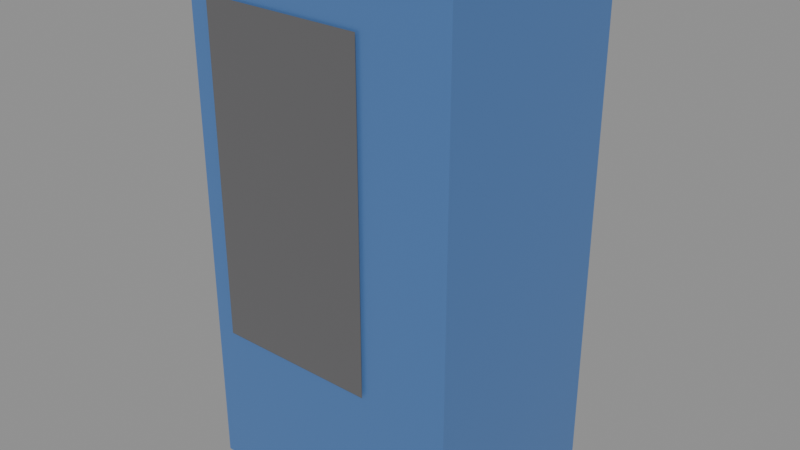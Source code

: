 # Source: vending_blue.blend  (saved by Blender 5.2.44; exported with 4.5.12 LTS)
import bpy
from mathutils import Matrix  # noqa: F401  (used for matrix-valued properties, if any)

bpy.ops.wm.read_factory_settings(use_empty=True)
scene = bpy.context.scene
scene.name = 'Scene'

# ---- materials (node trees are filled in below, after node groups)
mat_vending_body = bpy.data.materials.new('vending_body')
mat_vending_glow = bpy.data.materials.new('vending_glow')
mat_can_0 = bpy.data.materials.new('can_0')
mat_can_1 = bpy.data.materials.new('can_1')
mat_can_2 = bpy.data.materials.new('can_2')
mat_can_3 = bpy.data.materials.new('can_3')
mat_can_4 = bpy.data.materials.new('can_4')

# ---- material node trees
mat_vending_body.use_nodes = True; mat_vending_body.node_tree.nodes.clear()
_N = mat_vending_body.node_tree.nodes; _L = mat_vending_body.node_tree.links
n0 = _N.new('ShaderNodeBsdfPrincipled'); n0.name = 'Principled BSDF'; n0.location = (-200, 100)
n0.inputs[0].default_value = (0.1, 0.23, 0.54, 1.0)
n0.inputs[1].default_value = 0.3
n0.inputs[2].default_value = 0.4
n0.inputs[10].default_value = 0.005
n1 = _N.new('ShaderNodeOutputMaterial'); n1.name = 'Material Output'; n1.location = (200, 100)
_L.new(n0.outputs[0], n1.inputs[0])
n1.is_active_output = True
mat_vending_glow.use_nodes = True; mat_vending_glow.node_tree.nodes.clear()
_N = mat_vending_glow.node_tree.nodes; _L = mat_vending_glow.node_tree.links
n0 = _N.new('ShaderNodeBsdfPrincipled'); n0.name = 'Principled BSDF'; n0.location = (-200, 100)
n0.inputs[0].default_value = (0.07, 0.07, 0.07, 1.0)
n0.inputs[2].default_value = 0.3
n0.inputs[10].default_value = 0.005
n0.inputs[27].default_value = (0.96, 0.94, 1.0, 1.0)
n0.inputs[28].default_value = 0.05
n1 = _N.new('ShaderNodeOutputMaterial'); n1.name = 'Material Output'; n1.location = (200, 100)
_L.new(n0.outputs[0], n1.inputs[0])
n1.is_active_output = True
mat_can_0.use_nodes = True; mat_can_0.node_tree.nodes.clear()
_N = mat_can_0.node_tree.nodes; _L = mat_can_0.node_tree.links
n0 = _N.new('ShaderNodeBsdfPrincipled'); n0.name = 'Principled BSDF'; n0.location = (-200, 100)
n0.inputs[0].default_value = (0.07935, 0.8775, 0.2222, 1.0)
n0.inputs[10].default_value = 0.005
n1 = _N.new('ShaderNodeOutputMaterial'); n1.name = 'Material Output'; n1.location = (200, 100)
_L.new(n0.outputs[0], n1.inputs[0])
n1.is_active_output = True
mat_can_1.use_nodes = True; mat_can_1.node_tree.nodes.clear()
_N = mat_can_1.node_tree.nodes; _L = mat_can_1.node_tree.links
n0 = _N.new('ShaderNodeBsdfPrincipled'); n0.name = 'Principled BSDF'; n0.location = (-200, 100)
n0.inputs[0].default_value = (0.1207, 0.3724, 0.03358, 1.0)
n0.inputs[10].default_value = 0.005
n1 = _N.new('ShaderNodeOutputMaterial'); n1.name = 'Material Output'; n1.location = (200, 100)
_L.new(n0.outputs[0], n1.inputs[0])
n1.is_active_output = True
mat_can_2.use_nodes = True; mat_can_2.node_tree.nodes.clear()
_N = mat_can_2.node_tree.nodes; _L = mat_can_2.node_tree.links
n0 = _N.new('ShaderNodeBsdfPrincipled'); n0.name = 'Principled BSDF'; n0.location = (-200, 100)
n0.inputs[0].default_value = (0.3486, 0.1269, 0.9548, 1.0)
n0.inputs[10].default_value = 0.005
n1 = _N.new('ShaderNodeOutputMaterial'); n1.name = 'Material Output'; n1.location = (200, 100)
_L.new(n0.outputs[0], n1.inputs[0])
n1.is_active_output = True
mat_can_3.use_nodes = True; mat_can_3.node_tree.nodes.clear()
_N = mat_can_3.node_tree.nodes; _L = mat_can_3.node_tree.links
n0 = _N.new('ShaderNodeBsdfPrincipled'); n0.name = 'Principled BSDF'; n0.location = (-200, 100)
n0.inputs[0].default_value = (0.5357, 0.3751, 0.2037, 1.0)
n0.inputs[10].default_value = 0.005
n1 = _N.new('ShaderNodeOutputMaterial'); n1.name = 'Material Output'; n1.location = (200, 100)
_L.new(n0.outputs[0], n1.inputs[0])
n1.is_active_output = True
mat_can_4.use_nodes = True; mat_can_4.node_tree.nodes.clear()
_N = mat_can_4.node_tree.nodes; _L = mat_can_4.node_tree.links
n0 = _N.new('ShaderNodeBsdfPrincipled'); n0.name = 'Principled BSDF'; n0.location = (-200, 100)
n0.inputs[0].default_value = (0.6354, 0.4586, 0.05308, 1.0)
n0.inputs[10].default_value = 0.005
n1 = _N.new('ShaderNodeOutputMaterial'); n1.name = 'Material Output'; n1.location = (200, 100)
_L.new(n0.outputs[0], n1.inputs[0])
n1.is_active_output = True

# ---- meshes
me_box = bpy.data.meshes.new('box')
me_box.from_pydata([(-0.5, -0.4, -0.95), (-0.5, -0.4, 0.95), (-0.5, 0.4, -0.95), (-0.5, 0.4, 0.95), (0.5, -0.4, -0.95), (0.5, -0.4, 0.95), (0.5, 0.4, -0.95), (0.5, 0.4, 0.95)], [], [(0, 1, 3, 2), (2, 3, 7, 6), (6, 7, 5, 4), (4, 5, 1, 0), (2, 6, 4, 0), (7, 3, 1, 5)])
me_box.materials.append(mat_vending_body)
me_box.update()
me_glow = bpy.data.meshes.new('glow')
me_glow.from_pydata([(-0.3, -4.53e-08, -0.6), (0.3, -4.53e-08, -0.6), (-0.3, 4.53e-08, 0.6), (0.3, 4.53e-08, 0.6)], [], [(0, 1, 3, 2)])
_uv = me_glow.uv_layers.new(name='Float2')
_uv.uv.foreach_set('vector', [-1.987e-08, -1.987e-08, 1.0, -1.987e-08, 1.0, 1.0, -1.987e-08, 1.0])
me_glow.materials.append(mat_vending_glow)
me_glow.update()
me_box_001 = bpy.data.meshes.new('box.001')
me_box_001.from_pydata([(-0.05, -0.025, -0.08), (-0.05, -0.025, 0.08), (-0.05, 0.025, -0.08), (-0.05, 0.025, 0.08), (0.05, -0.025, -0.08), (0.05, -0.025, 0.08), (0.05, 0.025, -0.08), (0.05, 0.025, 0.08), (0.4, -0.025, 0.48), (0.4, -0.025, 0.64), (0.4, 0.025, 0.48), (0.4, 0.025, 0.64), (0.5, -0.025, 0.48), (0.5, -0.025, 0.64), (0.5, 0.025, 0.48), (0.5, 0.025, 0.64), (0.25, -0.025, 0.76), (0.25, -0.025, 0.92), (0.25, 0.025, 0.76), (0.25, 0.025, 0.92), (0.35, -0.025, 0.76), (0.35, -0.025, 0.92), (0.35, 0.025, 0.76), (0.35, 0.025, 0.92)], [], [(0, 1, 3, 2), (2, 3, 7, 6), (6, 7, 5, 4), (4, 5, 1, 0), (2, 6, 4, 0), (7, 3, 1, 5), (8, 9, 11, 10), (10, 11, 15, 14), (14, 15, 13, 12), (12, 13, 9, 8), (10, 14, 12, 8), (15, 11, 9, 13), (16, 17, 19, 18), (18, 19, 23, 22), (22, 23, 21, 20), (20, 21, 17, 16), (18, 22, 20, 16), (23, 19, 17, 21)])
me_box_001.materials.append(mat_can_0)
me_box_001.update()
me_box_002 = bpy.data.meshes.new('box.002')
me_box_002.from_pydata([(-0.05, -0.025, -0.08), (-0.05, -0.025, 0.08), (-0.05, 0.025, -0.08), (-0.05, 0.025, 0.08), (0.05, -0.025, -0.08), (0.05, -0.025, 0.08), (0.05, 0.025, -0.08), (0.05, 0.025, 0.08), (-0.2, -0.025, 0.2), (-0.2, -0.025, 0.36), (-0.2, 0.025, 0.2), (-0.2, 0.025, 0.36), (-0.1, -0.025, 0.2), (-0.1, -0.025, 0.36), (-0.1, 0.025, 0.2), (-0.1, 0.025, 0.36), (0.25, -0.025, 0.76), (0.25, -0.025, 0.92), (0.25, 0.025, 0.76), (0.25, 0.025, 0.92), (0.35, -0.025, 0.76), (0.35, -0.025, 0.92), (0.35, 0.025, 0.76), (0.35, 0.025, 0.92)], [], [(0, 1, 3, 2), (2, 3, 7, 6), (6, 7, 5, 4), (4, 5, 1, 0), (2, 6, 4, 0), (7, 3, 1, 5), (8, 9, 11, 10), (10, 11, 15, 14), (14, 15, 13, 12), (12, 13, 9, 8), (10, 14, 12, 8), (15, 11, 9, 13), (16, 17, 19, 18), (18, 19, 23, 22), (22, 23, 21, 20), (20, 21, 17, 16), (18, 22, 20, 16), (23, 19, 17, 21)])
me_box_002.materials.append(mat_can_1)
me_box_002.update()
me_box_003 = bpy.data.meshes.new('box.003')
me_box_003.from_pydata([(-0.05, -0.025, -0.08), (-0.05, -0.025, 0.08), (-0.05, 0.025, -0.08), (-0.05, 0.025, 0.08), (0.05, -0.025, -0.08), (0.05, -0.025, 0.08), (0.05, 0.025, -0.08), (0.05, 0.025, 0.08), (-0.2, -0.025, 0.2), (-0.2, -0.025, 0.36), (-0.2, 0.025, 0.2), (-0.2, 0.025, 0.36), (-0.1, -0.025, 0.2), (-0.1, -0.025, 0.36), (-0.1, 0.025, 0.2), (-0.1, 0.025, 0.36), (-0.35, -0.025, 0.48), (-0.35, -0.025, 0.64), (-0.35, 0.025, 0.48), (-0.35, 0.025, 0.64), (-0.25, -0.025, 0.48), (-0.25, -0.025, 0.64), (-0.25, 0.025, 0.48), (-0.25, 0.025, 0.64)], [], [(0, 1, 3, 2), (2, 3, 7, 6), (6, 7, 5, 4), (4, 5, 1, 0), (2, 6, 4, 0), (7, 3, 1, 5), (8, 9, 11, 10), (10, 11, 15, 14), (14, 15, 13, 12), (12, 13, 9, 8), (10, 14, 12, 8), (15, 11, 9, 13), (16, 17, 19, 18), (18, 19, 23, 22), (22, 23, 21, 20), (20, 21, 17, 16), (18, 22, 20, 16), (23, 19, 17, 21)])
me_box_003.materials.append(mat_can_2)
me_box_003.update()
me_box_004 = bpy.data.meshes.new('box.004')
me_box_004.from_pydata([(-0.05, -0.025, -0.08), (-0.05, -0.025, 0.08), (-0.05, 0.025, -0.08), (-0.05, 0.025, 0.08), (0.05, -0.025, -0.08), (0.05, -0.025, 0.08), (0.05, 0.025, -0.08), (0.05, 0.025, 0.08), (-0.2, -0.025, 0.2), (-0.2, -0.025, 0.36), (-0.2, 0.025, 0.2), (-0.2, 0.025, 0.36), (-0.1, -0.025, 0.2), (-0.1, -0.025, 0.36), (-0.1, 0.025, 0.2), (-0.1, 0.025, 0.36), (-0.35, -0.025, 0.48), (-0.35, -0.025, 0.64), (-0.35, 0.025, 0.48), (-0.35, 0.025, 0.64), (-0.25, -0.025, 0.48), (-0.25, -0.025, 0.64), (-0.25, 0.025, 0.48), (-0.25, 0.025, 0.64), (-0.5, -0.025, 0.76), (-0.5, -0.025, 0.92), (-0.5, 0.025, 0.76), (-0.5, 0.025, 0.92), (-0.4, -0.025, 0.76), (-0.4, -0.025, 0.92), (-0.4, 0.025, 0.76), (-0.4, 0.025, 0.92)], [], [(0, 1, 3, 2), (2, 3, 7, 6), (6, 7, 5, 4), (4, 5, 1, 0), (2, 6, 4, 0), (7, 3, 1, 5), (8, 9, 11, 10), (10, 11, 15, 14), (14, 15, 13, 12), (12, 13, 9, 8), (10, 14, 12, 8), (15, 11, 9, 13), (16, 17, 19, 18), (18, 19, 23, 22), (22, 23, 21, 20), (20, 21, 17, 16), (18, 22, 20, 16), (23, 19, 17, 21), (24, 25, 27, 26), (26, 27, 31, 30), (30, 31, 29, 28), (28, 29, 25, 24), (26, 30, 28, 24), (31, 27, 25, 29)])
me_box_004.materials.append(mat_can_3)
me_box_004.update()
me_box_008 = bpy.data.meshes.new('box.008')
me_box_008.from_pydata([(-0.05, -0.025, -0.08), (-0.05, -0.025, 0.08), (-0.05, 0.025, -0.08), (-0.05, 0.025, 0.08), (0.05, -0.025, -0.08), (0.05, -0.025, 0.08), (0.05, 0.025, -0.08), (0.05, 0.025, 0.08), (-0.2, -0.025, 0.2), (-0.2, -0.025, 0.36), (-0.2, 0.025, 0.2), (-0.2, 0.025, 0.36), (-0.1, -0.025, 0.2), (-0.1, -0.025, 0.36), (-0.1, 0.025, 0.2), (-0.1, 0.025, 0.36), (-0.35, -0.025, 0.48), (-0.35, -0.025, 0.64), (-0.35, 0.025, 0.48), (-0.35, 0.025, 0.64), (-0.25, -0.025, 0.48), (-0.25, -0.025, 0.64), (-0.25, 0.025, 0.48), (-0.25, 0.025, 0.64)], [], [(0, 1, 3, 2), (2, 3, 7, 6), (6, 7, 5, 4), (4, 5, 1, 0), (2, 6, 4, 0), (7, 3, 1, 5), (8, 9, 11, 10), (10, 11, 15, 14), (14, 15, 13, 12), (12, 13, 9, 8), (10, 14, 12, 8), (15, 11, 9, 13), (16, 17, 19, 18), (18, 19, 23, 22), (22, 23, 21, 20), (20, 21, 17, 16), (18, 22, 20, 16), (23, 19, 17, 21)])
me_box_008.materials.append(mat_can_4)
me_box_008.update()

# ---- objects
ob_vending_blue = bpy.data.objects.new('vending_blue', None)
ob_box = bpy.data.objects.new('box', me_box)
ob_glow = bpy.data.objects.new('glow', me_glow)
ob_can_0 = bpy.data.objects.new('can_0', me_box_001)
ob_can_1 = bpy.data.objects.new('can_1', me_box_002)
ob_can_2 = bpy.data.objects.new('can_2', me_box_003)
ob_can_3 = bpy.data.objects.new('can_3', me_box_004)
ob_can_4 = bpy.data.objects.new('can_4', me_box_008)

# ---- transforms, parenting, visibility, modifiers, constraints
ob_vending_blue.location = (0.0, 0.0, 0.0)
ob_vending_blue.empty_display_size = 0.1
ob_box.parent = ob_vending_blue
ob_box.location = (0.0, 7.172e-08, 0.95)
ob_glow.parent = ob_vending_blue
ob_glow.location = (-0.12, -0.41, 1.15)
ob_can_0.parent = ob_vending_blue
ob_can_0.location = (-0.34, -0.37, 0.7)
ob_can_1.parent = ob_vending_blue
ob_can_1.location = (-0.19, -0.37, 0.7)
ob_can_2.parent = ob_vending_blue
ob_can_2.location = (-0.04, -0.37, 0.7)
ob_can_3.parent = ob_vending_blue
ob_can_3.location = (0.11, -0.37, 0.7)
ob_can_4.parent = ob_vending_blue
ob_can_4.location = (0.11, -0.37, 0.98)

# ---- collection membership
scene.collection.objects.link(ob_vending_blue)
scene.collection.objects.link(ob_box)
scene.collection.objects.link(ob_glow)
scene.collection.objects.link(ob_can_0)
scene.collection.objects.link(ob_can_1)
scene.collection.objects.link(ob_can_2)
scene.collection.objects.link(ob_can_3)
scene.collection.objects.link(ob_can_4)

# ---- scene / render settings (as saved in the file)
scene.frame_start = 1; scene.frame_end = 250; scene.frame_set(1)
scene.render.engine = 'BLENDER_EEVEE_NEXT'
scene.render.bake_bias = 0.0
scene.render.bake_samples = 0
scene.render.compositor_device = 'GPU'
scene.eevee.use_volume_custom_range = False
scene.eevee.fast_gi_thickness_near = 0.1
scene.eevee.fast_gi_thickness_far = 0.0
scene.eevee.ray_tracing_options.screen_trace_thickness = 0.1
bpy.context.view_layer.update()

# ---- added for rendering (the .blend has no active camera and no usable light): camera, sun + grey world if the file has none
cam_auto = bpy.data.cameras.new('AutoCamera')
cam_auto.lens = 50.0
cam_auto.sensor_width = 36.0
cam_auto.clip_end = 1000.0
ob_auto_camera = bpy.data.objects.new('AutoCamera', cam_auto)
scene.collection.objects.link(ob_auto_camera)
ob_auto_camera.location = (2.1232, -2.55285, 2.64856)
ob_auto_camera.rotation_euler = (1.09748, -7.21219e-08, 0.694738)
scene.camera = ob_auto_camera
light_auto_sun = bpy.data.lights.new('AutoSun', 'SUN')
light_auto_sun.energy = 3.0
light_auto_sun.angle = 0.0523599
ob_auto_sun = bpy.data.objects.new('AutoSun', light_auto_sun)
scene.collection.objects.link(ob_auto_sun)
ob_auto_sun.rotation_euler = (0.872665, 0.174533, 0.523599)
if scene.world is None:
    world_auto = bpy.data.worlds.new('AutoWorld')
    world_auto.color = (0.3, 0.3, 0.3)
    scene.world = world_auto
bpy.context.view_layer.update()
